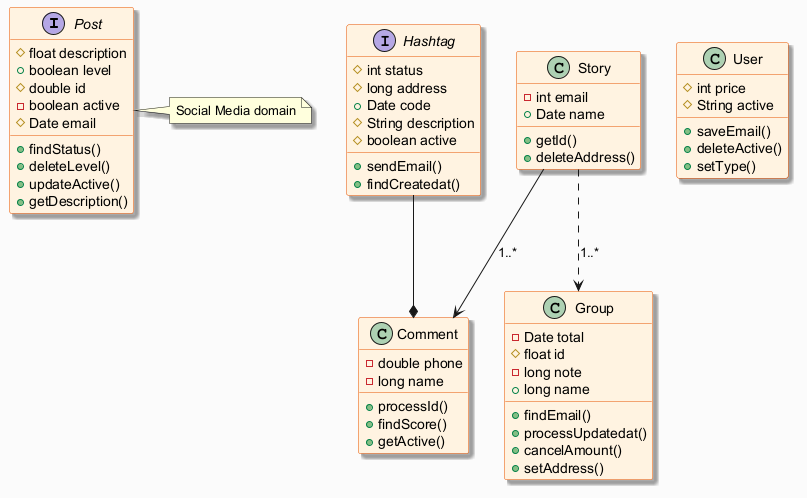

The diagram above was rendered by PlantUML. Its source (embedded in the PNG):
@startuml
skinparam backgroundColor #FAFAFA
skinparam classBackgroundColor #FFF3E0
skinparam classBorderColor #E65100
skinparam shadowing true
interface Post {
  #float description
  +boolean level
  #double id
  -boolean active
  #Date email
  +findStatus()
  +deleteLevel()
  +updateActive()
  +getDescription()
}
class Comment {
  -double phone
  -long name
  +processId()
  +findScore()
  +getActive()
}
class Group {
  -Date total
  #float id
  -long note
  +long name
  +findEmail()
  +processUpdatedat()
  +cancelAmount()
  +setAddress()
}
interface Hashtag {
  #int status
  #long address
  +Date code
  #String description
  #boolean active
  +sendEmail()
  +findCreatedat()
}
class Story {
  -int email
  +Date name
  +getId()
  +deleteAddress()
}
class User {
  #int price
  #String active
  +saveEmail()
  +deleteActive()
  +setType()
}
Story ..> Group : "1..*"
Story --> Comment : "1..*"
Hashtag --* Comment
note right of Post : Social Media domain
@enduml